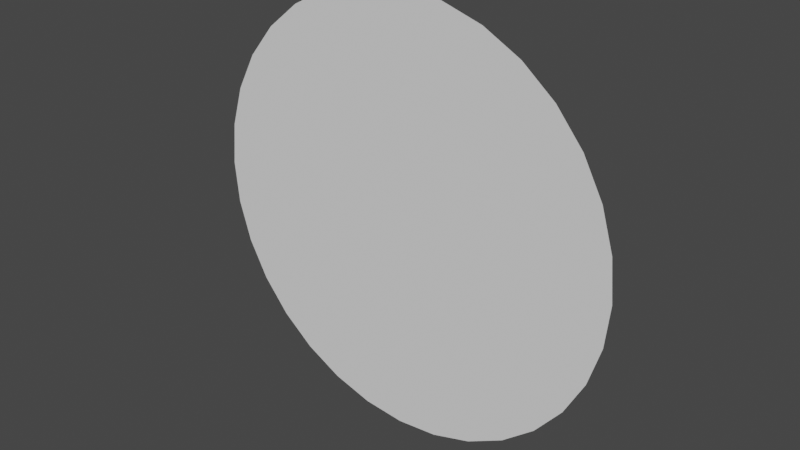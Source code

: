# Source: Circle.blend  (saved by Blender 2.93.21; exported with 4.5.12 LTS)
import bpy
from mathutils import Matrix  # noqa: F401  (used for matrix-valued properties, if any)

bpy.ops.wm.read_factory_settings(use_empty=True)
scene = bpy.context.scene
scene.name = 'Scene'

# ---- collections
col_collection = bpy.data.collections.new('Collection'); scene.collection.children.link(col_collection)

# ---- world
world_world = bpy.data.worlds.new('World'); scene.world = world_world
world_world.use_nodes = True; world_world.node_tree.nodes.clear()
_N = world_world.node_tree.nodes; _L = world_world.node_tree.links
n0 = _N.new('ShaderNodeOutputWorld'); n0.name = 'World Output'; n0.location = (300, 300)
n1 = _N.new('ShaderNodeBackground'); n1.name = 'Background'; n1.location = (10, 300)
n1.inputs[0].default_value = (0.05088, 0.05088, 0.05088, 1.0)
_L.new(n1.outputs[0], n0.inputs[0])
n0.is_active_output = True
world_world.color = (0.05088, 0.05088, 0.05088)
world_world.use_sun_shadow = False
world_world.sun_shadow_jitter_overblur = 0.0

# ---- meshes
me_circle = bpy.data.meshes.new('Circle')
me_circle.from_pydata([(0.0, 9.139e-08, -1.0), (-0.1951, 8.849e-08, -0.9808), (-0.3827, 7.99e-08, -0.9239), (-0.5556, 6.594e-08, -0.8315), (-0.7071, 4.717e-08, -0.7071), (-0.8315, 8.389e-08, -0.5556), (-0.9239, 5.778e-08, -0.3827), (-0.9808, 2.946e-08, -0.1951), (-1.0, 1.863e-08, 2.508e-08), (-0.9808, 3.445e-10, 0.1951), (-0.9239, 1.821e-09, 0.3827), (-0.8315, -2.428e-08, 0.5556), (-0.7071, -4.717e-08, 0.7071), (-0.5556, -6.594e-08, 0.8315), (-0.3827, -7.99e-08, 0.9239), (-0.1951, -2.889e-08, 0.9808), (8.742e-08, -3.179e-08, 1.0), (0.1951, -2.889e-08, 0.9808), (0.3827, -7.99e-08, 0.9239), (0.5556, -6.594e-08, 0.8315), (0.7071, -4.717e-08, 0.7071), (0.8315, -2.428e-08, 0.5556), (0.9239, 1.821e-09, 0.3827), (0.9808, 3.445e-10, 0.1951), (1.0, 1.863e-08, -3.055e-08), (0.9808, 2.946e-08, -0.1951), (0.9239, 5.778e-08, -0.3827), (0.8315, 8.389e-08, -0.5556), (0.7071, 4.717e-08, -0.7071), (0.5556, 6.594e-08, -0.8315), (0.3827, 7.99e-08, -0.9239), (0.1951, 8.849e-08, -0.9808)], [], [(1, 2, 3, 4, 5, 6, 7, 8, 9, 10, 11, 12, 13, 14, 15, 16, 17, 18, 19, 20, 21, 22, 23, 24, 25, 26, 27, 28, 29, 30, 31, 0)])
me_circle.polygons.foreach_set('use_smooth', [True] * 1)
_uv = me_circle.uv_layers.new(name='UVMap')
_uv.uv.foreach_set('vector', [0.0, 0.0, 0.0, 0.0, 0.0, 0.0, 0.0, 0.0, 0.0, 0.0, 0.0, 0.0, 0.0, 0.0, 0.0, 0.0, 0.0, 0.0, 0.0, 0.0, 0.0, 0.0, 0.0, 0.0, 0.0, 0.0, 0.0, 0.0, 0.0, 0.0, 0.0, 0.0, 0.0, 0.0, 0.0, 0.0, 0.0, 0.0, 0.0, 0.0, 0.0, 0.0, 0.0, 0.0, 0.0, 0.0, 0.0, 0.0, 0.0, 0.0, 0.0, 0.0, 0.0, 0.0, 0.0, 0.0, 0.0, 0.0, 0.0, 0.0, 0.0, 0.0, 0.0, 0.0])
me_circle.use_remesh_fix_poles = True
me_circle.use_remesh_preserve_attributes = False
me_circle.update()

# ---- objects
ob_circle = bpy.data.objects.new('Circle', me_circle)

# ---- transforms, parenting, visibility, modifiers, constraints
ob_circle.location = (0.0, 0.0, 0.0)

# ---- collection membership
col_collection.objects.link(ob_circle)

# ---- scene / render settings (as saved in the file)
scene.frame_start = 1; scene.frame_end = 250; scene.frame_set(1)
scene.render.engine = 'BLENDER_EEVEE_NEXT'
scene.cycles.use_denoising = False
scene.cycles.samples = 128
scene.cycles.sampling_pattern = 'TABULATED_SOBOL'
scene.cycles.use_adaptive_sampling = False
scene.cycles.use_light_tree = False
scene.view_settings.view_transform = 'Filmic'
bpy.context.view_layer.update()

# ---- added for rendering (the .blend has no active camera and no usable light): camera, sun
cam_auto = bpy.data.cameras.new('AutoCamera')
cam_auto.lens = 50.0
cam_auto.sensor_width = 36.0
cam_auto.clip_end = 1000.0
ob_auto_camera = bpy.data.objects.new('AutoCamera', cam_auto)
scene.collection.objects.link(ob_auto_camera)
ob_auto_camera.location = (2.61693, -3.14032, 2.09354)
ob_auto_camera.rotation_euler = (1.09748, -7.21219e-08, 0.694738)
scene.camera = ob_auto_camera
light_auto_sun = bpy.data.lights.new('AutoSun', 'SUN')
light_auto_sun.energy = 3.0
light_auto_sun.angle = 0.0523599
ob_auto_sun = bpy.data.objects.new('AutoSun', light_auto_sun)
scene.collection.objects.link(ob_auto_sun)
ob_auto_sun.rotation_euler = (0.872665, 0.174533, 0.523599)
bpy.context.view_layer.update()
